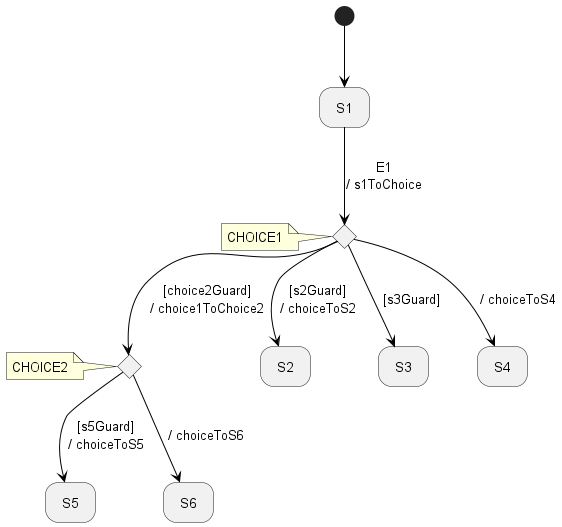

The diagram above was rendered by PlantUML. Its source (embedded in the PNG):
@startuml
'https://plantuml.com/state-diagram

'hide description area for state without description
hide empty description

'CHOICE1 <<CHOICE>>
state CHOICE1 <<choice>>
note left of CHOICE1 : CHOICE1
'CHOICE2 <<CHOICE>>
state CHOICE2 <<choice>>
note left of CHOICE2 : CHOICE2
state S1
state S2
state S3
state S4
state S5
state S6


[*] -[#000000]-> S1
S1 -down[#000000]-> CHOICE1 : E1\n/ s1ToChoice
CHOICE1 -down[#000000]-> CHOICE2 : [choice2Guard]\n/ choice1ToChoice2
CHOICE2 -down[#000000]-> S6 : / choiceToS6
CHOICE2 -down[#000000]-> S5 : [s5Guard]\n/ choiceToS5
CHOICE1 -down[#000000]-> S4 : / choiceToS4
CHOICE1 -down[#000000]-> S3 : [s3Guard]
CHOICE1 -down[#000000]-> S2 : [s2Guard]\n/ choiceToS2

@enduml